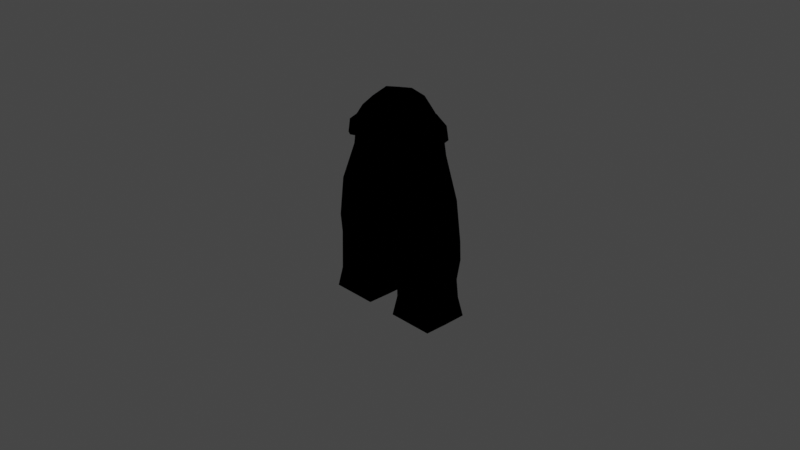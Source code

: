 # Source: notanamonguscharacter.blend  (saved by Blender 2.90.8; exported with 4.5.12 LTS)
import bpy
from mathutils import Matrix  # noqa: F401  (used for matrix-valued properties, if any)

bpy.ops.wm.read_factory_settings(use_empty=True)
scene = bpy.context.scene
scene.name = 'Scene'

# ---- collections
col_collection = bpy.data.collections.new('Collection'); scene.collection.children.link(col_collection)

# ---- materials (node trees are filled in below, after node groups)
mat_red_suite = bpy.data.materials.new('Red_Suite')
mat_red_suite.alpha_threshold = 0.0
mat_red_suite.use_transparent_shadow = False
mat_red_suite.line_color = (0.0, 0.0, 0.0, 1.0)
mat_yellow_goggles = bpy.data.materials.new('Yellow_Goggles')
mat_yellow_goggles.use_transparent_shadow = False
mat_blue_visor = bpy.data.materials.new('Blue_Visor')
mat_blue_visor.use_transparent_shadow = False
mat_black_outline = bpy.data.materials.new('Black_Outline')
mat_black_outline.use_backface_culling = True
mat_black_outline.use_transparent_shadow = False

# ---- material node trees
mat_red_suite.use_nodes = True; mat_red_suite.node_tree.nodes.clear()
_N = mat_red_suite.node_tree.nodes; _L = mat_red_suite.node_tree.links
n0 = _N.new('ShaderNodeOutputMaterial'); n0.name = 'Material Output'; n0.location = (281, 326)
n1 = _N.new('ShaderNodeShaderToRGB'); n1.name = 'Shader to RGB'; n1.location = (-481, 275)
n2 = _N.new('ShaderNodeBsdfDiffuse'); n2.name = 'Diffuse BSDF'; n2.location = (-709, 224)
n2.inputs[0].default_value = (0.7991, 0.7991, 0.7991, 1.0)
n3 = _N.new('ShaderNodeValToRGB'); n3.name = 'ColorRamp'; n3.location = (-212, 329)
n3.color_ramp.interpolation = 'CONSTANT'
while len(n3.color_ramp.elements) > 1: n3.color_ramp.elements.remove(n3.color_ramp.elements[-1])
n3.color_ramp.elements[0].position = 0.0; n3.color_ramp.elements[0].color = (0.09733, 0.0, 0.0003069, 1.0)
_e = n3.color_ramp.elements.new(0.4312); _e.color = (1.0, 0.01843, 0.0, 1.0)
_L.new(n1.outputs[0], n3.inputs[0])
_L.new(n2.outputs[0], n1.inputs[0])
_L.new(n3.outputs[0], n0.inputs[0])
n0.is_active_output = True
mat_yellow_goggles.use_nodes = True; mat_yellow_goggles.node_tree.nodes.clear()
_N = mat_yellow_goggles.node_tree.nodes; _L = mat_yellow_goggles.node_tree.links
n0 = _N.new('ShaderNodeOutputMaterial'); n0.name = 'Material Output'; n0.location = (300, 300)
n1 = _N.new('ShaderNodeShaderToRGB'); n1.name = 'Shader to RGB'; n1.location = (-481, 275)
n2 = _N.new('ShaderNodeBsdfDiffuse'); n2.name = 'Diffuse BSDF'; n2.location = (-709, 224)
n2.inputs[0].default_value = (0.7991, 0.7991, 0.7991, 1.0)
n3 = _N.new('ShaderNodeValToRGB'); n3.name = 'ColorRamp'; n3.location = (-269, 319)
n3.color_ramp.interpolation = 'CONSTANT'
while len(n3.color_ramp.elements) > 1: n3.color_ramp.elements.remove(n3.color_ramp.elements[-1])
n3.color_ramp.elements[0].position = 0.0; n3.color_ramp.elements[0].color = (0.6109, 0.1997, 0.009778, 1.0)
_e = n3.color_ramp.elements.new(0.3152); _e.color = (1.0, 0.7084, 0.0, 1.0)
_L.new(n1.outputs[0], n3.inputs[0])
_L.new(n2.outputs[0], n1.inputs[0])
_L.new(n3.outputs[0], n0.inputs[0])
n0.is_active_output = True
mat_blue_visor.use_nodes = True; mat_blue_visor.node_tree.nodes.clear()
_N = mat_blue_visor.node_tree.nodes; _L = mat_blue_visor.node_tree.links
n0 = _N.new('ShaderNodeBsdfDiffuse'); n0.name = 'Diffuse BSDF'; n0.location = (-709, 224)
n0.inputs[0].default_value = (0.7991, 0.7991, 0.7991, 1.0)
n1 = _N.new('ShaderNodeShaderToRGB'); n1.name = 'Shader to RGB'; n1.location = (-514, 263)
n2 = _N.new('ShaderNodeOutputMaterial'); n2.name = 'Material Output'; n2.location = (434, 343)
n3 = _N.new('ShaderNodeValToRGB'); n3.name = 'ColorRamp'; n3.location = (-281, 319)
n3.color_ramp.interpolation = 'CONSTANT'
while len(n3.color_ramp.elements) > 1: n3.color_ramp.elements.remove(n3.color_ramp.elements[-1])
n3.color_ramp.elements[0].position = 0.0; n3.color_ramp.elements[0].color = (0.02018, 0.05786, 0.09732, 1.0)
_e = n3.color_ramp.elements.new(0.3297); _e.color = (0.0, 1.0, 0.8506, 1.0)
n4 = _N.new('ShaderNodeEeveeSpecular'); n4.name = 'Specular'; n4.location = (100, 313)
n4.width = 229
n4.inputs[2].default_value = 0.0
n4.inputs[6].default_value = 1.0
n4.inputs[7].default_value = 1.0
_L.new(n1.outputs[0], n3.inputs[0])
_L.new(n0.outputs[0], n1.inputs[0])
_L.new(n3.outputs[0], n4.inputs[0])
_L.new(n4.outputs[0], n2.inputs[0])
n2.is_active_output = True
mat_black_outline.use_nodes = True; mat_black_outline.node_tree.nodes.clear()
_N = mat_black_outline.node_tree.nodes; _L = mat_black_outline.node_tree.links
n0 = _N.new('ShaderNodeOutputMaterial'); n0.name = 'Material Output'; n0.location = (300, 300)
n1 = _N.new('ShaderNodeEmission'); n1.name = 'Emission'; n1.location = (10, 300)
n1.inputs[0].default_value = (0.0, 0.0, 0.0, 1.0)
_L.new(n1.outputs[0], n0.inputs[0])
n0.is_active_output = True

# ---- world
world_world = bpy.data.worlds.new('World'); scene.world = world_world
world_world.use_nodes = True; world_world.node_tree.nodes.clear()
_N = world_world.node_tree.nodes; _L = world_world.node_tree.links
n0 = _N.new('ShaderNodeOutputWorld'); n0.name = 'World Output'; n0.location = (300, 300)
n1 = _N.new('ShaderNodeBackground'); n1.name = 'Background'; n1.location = (10, 300)
n1.inputs[0].default_value = (0.05088, 0.05088, 0.05088, 1.0)
_L.new(n1.outputs[0], n0.inputs[0])
n0.is_active_output = True
world_world.color = (0.05088, 0.05088, 0.05088)
world_world.use_sun_shadow = False
world_world.sun_shadow_jitter_overblur = 0.0

# ---- cameras
cam_camera = bpy.data.cameras.new('Camera')
cam_camera.clip_end = 100.0
cam_camera.ortho_scale = 7.314

# ---- lights
light_light = bpy.data.lights.new('Light', 'AREA')
light_light.transmission_factor = 0.0
light_light.energy = 785.4
light_light.shadow_soft_size = 0.1
light_light.shadow_maximum_resolution = 0.045
light_light.use_absolute_resolution = True
light_light.shape = 'RECTANGLE'
light_light.size = 0.1
light_light.size_y = 0.1

# ---- meshes
me_cube = bpy.data.meshes.new('Cube')
me_cube.from_pydata([(2.999, 0.9661, 0.9402), (3.166, 1.166, -0.05984), (3.0, -1.0, 0.9402), (3.166, -1.166, -0.05984), (1.001, 1.034, 0.9401), (0.8345, 1.166, -0.05984), (1.0, -1.0, 0.9402), (0.8345, -1.166, -0.05984), (2.996, 0.8457, 1.949), (1.004, 0.9473, 1.931), (3.0, 1.069, 2.933), (2.991, -0.9563, 2.959), (0.9993, 1.21, 2.947), (1.008, -1.041, 2.921), (3.002, 1.016, 3.933), (3.008, -1.041, 3.921), (1.449, 1.629, 3.948), (1.443, -1.716, 3.964), (2.734, 1.001, 5.938), (2.747, -1.038, 5.95), (1.309, 1.812, 5.942), (1.296, -1.726, 5.93), (1.988, 1.011, 7.943), (1.968, -0.965, 7.93), (0.8984, 1.802, 7.938), (0.9165, -1.146, 7.95), (1.484, 0.7711, 9.94), (1.484, -0.8408, 9.942), (0.8082, 0.7764, 10.54), (0.8068, -0.8325, 10.54), (0.8549, 1.514, 9.478), (0.8744, 1.69, 8.722), (1.866, 1.139, 9.302), (1.984, 1.147, 8.676), (1.873, -1.002, 9.274), (1.995, -1.002, 8.603), (0.8238, -0.9955, 9.854), (0.8372, 1.245, 9.507), (1.735, 0.9305, 9.359), (1.739, -0.9979, 9.455), (0.882, 1.639, 8.631), (1.878, 1.007, 8.547), (1.868, -0.9984, 8.417), (0.8766, -1.0, 8.56), (0.8433, -1.191, 9.55), (0.8719, -1.191, 8.971), (1.736, -1.3, 9.371), (1.864, -1.298, 9.272), (1.979, -1.298, 8.61), (0.8766, -1.3, 8.715), (0.8732, -1.3, 8.924), (0.8408, -1.3, 9.617), (1.769, -1.3, 8.736), (1.642, -1.301, 9.242), (0.8532, -1.307, 9.767), (1.885, -1.303, 8.531), (1.634, -1.191, 8.809), (1.526, -1.19, 9.226), (-2.999, 0.9661, 0.9402), (-3.166, 1.166, -0.05984), (-3.0, -1.0, 0.9402), (-3.166, -1.166, -0.05984), (-1.001, 1.034, 0.9401), (-0.8345, 1.166, -0.05984), (-1.0, -1.0, 0.9402), (-0.8345, -1.166, -0.05984), (-2.996, 0.8457, 1.949), (-1.004, 0.9473, 1.931), (-3.0, 1.069, 2.933), (-2.991, -0.9563, 2.959), (-0.9993, 1.21, 2.947), (-1.008, -1.041, 2.921), (-3.002, 1.016, 3.933), (-3.008, -1.041, 3.921), (-1.449, 1.629, 3.948), (-1.443, -1.716, 3.964), (3.26e-10, 1.27, 2.743), (0.0, -0.9889, 2.748), (2.522e-10, 1.655, 3.938), (0.0, -1.992, 3.934), (-2.734, 1.001, 5.938), (-2.747, -1.038, 5.95), (-1.309, 1.812, 5.942), (-1.296, -1.726, 5.93), (0.0, 1.93, 5.94), (0.0, -1.983, 5.94), (-1.988, 1.011, 7.943), (-1.968, -0.965, 7.93), (-0.8984, 1.802, 7.938), (-0.9165, -1.146, 7.95), (0.0, 1.93, 7.94), (0.0, -1.298, 7.94), (-1.484, 0.7711, 9.94), (-1.484, -0.8408, 9.942), (-0.8082, 0.7764, 10.54), (-0.8068, -0.8325, 10.54), (-4.593e-09, 0.7645, 10.7), (1.199e-09, -0.8305, 10.7), (1.568e-17, 1.752, 8.72), (0.0, 1.563, 9.525), (-0.8549, 1.514, 9.478), (-0.8744, 1.69, 8.722), (-1.866, 1.139, 9.302), (-1.984, 1.147, 8.676), (-1.873, -1.002, 9.274), (-1.995, -1.002, 8.603), (0.0, -1.191, 9.08), (0.0, -1.191, 9.406), (-3.842e-09, 1.311, 9.511), (-0.8238, -0.9955, 9.854), (-0.8372, 1.245, 9.507), (-1.735, 0.9305, 9.359), (-1.739, -0.9979, 9.455), (8.513e-10, -1.003, 9.704), (-0.882, 1.639, 8.631), (-1.878, 1.007, 8.547), (-1.868, -0.9984, 8.417), (0.0, -1.0, 8.61), (0.0, 1.695, 8.65), (-0.8766, -1.0, 8.56), (-0.8433, -1.191, 9.55), (-0.8719, -1.191, 8.971), (-1.736, -1.3, 9.371), (-1.864, -1.298, 9.272), (-1.979, -1.298, 8.61), (-0.8766, -1.3, 8.715), (-0.8732, -1.3, 8.924), (-0.8408, -1.3, 9.617), (0.0, -1.3, 9.595), (0.0, -1.3, 9.442), (0.0, -1.3, 9.06), (-1.769, -1.3, 8.736), (-1.642, -1.301, 9.242), (-0.8532, -1.307, 9.767), (-1.885, -1.303, 8.531), (0.0, -1.3, 8.786), (-1.634, -1.191, 8.809), (-1.526, -1.19, 9.226), (2.995, -0.9782, 1.95), (1.004, -1.02, 1.931), (-2.995, -0.9782, 1.95), (-1.004, -1.02, 1.931), (0.8345, 0.0, -0.05984), (3.186, -0.01696, 0.9402), (1.001, 0.01696, 0.9402), (3.166, 0.0, -0.05984), (1.004, 0.08456, 2.934), (3.386, -0.01236, 3.927), (1.63e-10, 0.1407, 2.745), (3.088, -0.01834, 5.944), (2.196, 0.02312, 7.936), (1.99, 0.07248, 8.639), (1.873, 0.004271, 8.482), (-0.8345, 0.0, -0.05984), (-3.186, -0.01696, 0.9402), (-1.001, 0.01696, 0.9402), (-3.166, 0.0, -0.05984), (-1.004, 0.08456, 2.934), (-3.386, -0.01236, 3.927), (-3.088, -0.01834, 5.944), (-2.196, 0.02312, 7.936), (-1.99, 0.07248, 8.639), (-1.873, 0.004271, 8.482), (3.181, -0.06623, 1.95), (1.004, -0.03647, 1.931), (-1.004, -0.03647, 1.931), (-3.181, -0.06623, 1.95), (-3.181, 0.05633, 2.946), (3.181, 0.05633, 2.946), (1.627, -0.03484, 9.941), (0.8075, -0.02806, 10.77), (-1.697e-09, -0.03301, 10.94), (1.87, 0.06825, 9.288), (1.737, -0.0337, 9.407), (-1.627, -0.03484, 9.941), (-0.8075, -0.02806, 10.77), (-1.87, 0.06825, 9.288), (-1.737, -0.0337, 9.407)], [], [(3, 2, 6, 7), (142, 144, 4, 5), (142, 145, 3, 7), (145, 143, 2, 3), (8, 9, 12, 10), (135, 130, 126, 131, 132, 127, 129, 128, 133, 122, 123, 124, 134, 125), (135, 49, 55, 48, 47, 46, 54, 128, 129, 51, 53, 52, 50, 130), (154, 166, 66, 58), (17, 15, 19, 21), (79, 17, 21, 85), (13, 11, 15, 17), (10, 12, 16, 14), (16, 12, 76, 78), (146, 13, 77, 148), (13, 17, 79, 77), (85, 21, 25, 91), (14, 16, 20, 18), (16, 78, 84, 20), (147, 14, 18, 149), (38, 37, 28, 26), (37, 108, 96, 28), (21, 19, 23, 25), (20, 84, 90, 24), (86, 115, 114, 88), (149, 18, 22, 150), (169, 170, 29, 27), (170, 28, 96, 171), (173, 38, 26, 169), (113, 36, 29, 97), (36, 39, 27, 29), (36, 113, 128, 54), (117, 43, 49, 135), (152, 41, 33, 151), (63, 59, 58, 62), (40, 118, 98, 31), (31, 98, 99, 30), (41, 40, 31, 33), (33, 31, 30, 32), (42, 35, 48, 55), (172, 32, 38, 173), (30, 99, 108, 37), (32, 30, 37, 38), (24, 90, 118, 40), (150, 22, 41, 152), (91, 25, 43, 117), (25, 23, 42, 43), (53, 51, 44, 57), (51, 129, 107, 44), (163, 168, 11, 138), (34, 39, 46, 47), (43, 42, 55, 49), (39, 36, 54, 46), (120, 137, 136, 121), (52, 53, 57, 56), (130, 50, 45, 106), (50, 52, 56, 45), (5, 4, 0, 1), (61, 65, 64, 60), (153, 63, 62, 155), (153, 65, 61, 156), (156, 61, 60, 154), (66, 68, 70, 67), (138, 11, 13, 139), (144, 164, 9, 4), (141, 71, 69, 140), (75, 83, 81, 73), (79, 85, 83, 75), (71, 75, 73, 69), (68, 72, 74, 70), (74, 78, 76, 70), (157, 148, 77, 71), (71, 77, 79, 75), (85, 91, 89, 83), (72, 80, 82, 74), (74, 82, 84, 78), (158, 159, 80, 72), (111, 92, 94, 110), (110, 94, 96, 108), (83, 89, 87, 81), (82, 88, 90, 84), (105, 124, 123, 104, 176, 102, 103, 161), (159, 160, 86, 80), (174, 93, 95, 175), (175, 171, 96, 94), (177, 174, 92, 111), (113, 97, 95, 109), (165, 157, 71, 141), (109, 95, 93, 112), (109, 133, 128, 113), (117, 135, 125, 119), (162, 161, 103, 115), (34, 47, 48, 35, 151, 33, 32, 172), (114, 101, 98, 118), (101, 100, 99, 98), (115, 103, 101, 114), (103, 102, 100, 101), (116, 134, 124, 105), (176, 177, 111, 102), (100, 110, 108, 99), (102, 111, 110, 100), (88, 114, 118, 90), (160, 162, 115, 86), (91, 117, 119, 89), (89, 119, 116, 87), (132, 137, 120, 127), (127, 120, 107, 129), (24, 40, 41, 22), (104, 123, 122, 112), (119, 125, 134, 116), (112, 122, 133, 109), (131, 136, 137, 132), (130, 106, 121, 126), (126, 121, 136, 131), (44, 45, 56, 57), (107, 120, 121, 106), (44, 107, 106, 45), (2, 138, 139, 6), (64, 141, 140, 60), (20, 24, 22, 18), (163, 143, 0, 8), (164, 139, 13, 146), (165, 155, 62, 67), (166, 140, 69, 167), (167, 69, 73, 158), (168, 10, 14, 147), (0, 4, 9, 8), (62, 58, 66, 67), (80, 86, 88, 82), (11, 168, 147, 15), (68, 167, 158, 72), (66, 166, 167, 68), (141, 64, 155, 165), (9, 164, 146, 12), (138, 2, 143, 163), (87, 116, 162, 160), (116, 105, 161, 162), (67, 70, 157, 165), (81, 87, 160, 159), (73, 81, 159, 158), (70, 76, 148, 157), (6, 139, 164, 144), (59, 156, 154, 58), (63, 153, 156, 59), (65, 153, 155, 64), (8, 10, 168, 163), (23, 150, 152, 42), (42, 152, 151, 35), (19, 149, 150, 23), (15, 147, 149, 19), (12, 146, 148, 76), (60, 140, 166, 154), (1, 0, 143, 145), (5, 1, 145, 142), (7, 6, 144, 142), (104, 112, 177, 176), (112, 93, 174, 177), (95, 97, 171, 175), (92, 174, 175, 94), (34, 172, 173, 39), (39, 173, 169, 27), (29, 170, 171, 97), (26, 28, 170, 169)])
me_cube.polygons.foreach_set('use_smooth', [True] * 162)
me_cube.polygons.foreach_set('material_index', [0, 0, 0, 0, 0, 1, 1, 0, 0, 0, 0, 0, 0, 0, 0, 0, 0, 0, 0, 0, 0, 0, 0, 0, 0, 0, 0, 0, 0, 0, 1, 1, 1, 0, 1, 1, 1, 1, 1, 1, 1, 1, 0, 0, 0, 0, 1, 1, 0, 1, 1, 1, 2, 1, 1, 1, 0, 0, 0, 0, 0, 0, 0, 0, 0, 0, 0, 0, 0, 0, 0, 0, 0, 0, 0, 0, 0, 0, 0, 0, 1, 0, 0, 0, 0, 0, 0, 0, 1, 1, 1, 1, 1, 1, 1, 1, 1, 1, 1, 1, 0, 0, 0, 0, 1, 1, 0, 1, 1, 1, 1, 1, 1, 2, 2, 2, 0, 0, 0, 0, 0, 0, 0, 0, 0, 0, 0, 0, 0, 0, 0, 0, 0, 0, 0, 1, 0, 0, 0, 0, 0, 0, 0, 0, 0, 0, 1, 0, 0, 0, 0, 0, 0, 0, 1, 0, 0, 0, 1, 0, 0, 0])
_uv = me_cube.uv_layers.new(name='UVMap')
_uv.uv.foreach_set('vector', [0.375, 0.75, 0.625, 0.75, 0.625, 1.0, 0.375, 1.0, 0.375, 0.125, 0.625, 0.125, 0.625, 0.25, 0.375, 0.25, 0.125, 0.625, 0.375, 0.625, 0.375, 0.75, 0.125, 0.75, 0.375, 0.625, 0.625, 0.625, 0.625, 0.75, 0.375, 0.75, 0.625, 0.5, 0.625, 0.25, 0.625, 0.25, 0.625, 0.5, 0.625, 1.0, 0.625, 1.0, 0.625, 1.0, 0.625, 0.7653, 0.625, 0.7661, 0.625, 1.0, 0.625, 1.0, 0.625, 1.0, 0.625, 1.0, 0.625, 0.75, 0.625, 0.75, 0.625, 0.75, 0.625, 0.75, 0.625, 1.0, 0.625, 1.0, 0.625, 1.0, 0.625, 0.75, 0.625, 0.75, 0.625, 0.75, 0.625, 0.75, 0.625, 1.0, 0.625, 1.0, 0.625, 1.0, 0.625, 1.0, 0.625, 0.7661, 0.625, 0.7653, 0.625, 1.0, 0.625, 1.0, 0.625, 0.625, 0.625, 0.625, 0.625, 0.5, 0.625, 0.5, 0.625, 1.0, 0.625, 0.75, 0.625, 0.75, 0.625, 1.0, 0.625, 1.0, 0.625, 1.0, 0.625, 1.0, 0.625, 1.0, 0.625, 1.0, 0.625, 0.75, 0.625, 0.75, 0.625, 1.0, 0.625, 0.5, 0.625, 0.25, 0.625, 0.25, 0.625, 0.5, 0.625, 0.25, 0.625, 0.25, 0.625, 0.25, 0.625, 0.25, 0.625, 0.125, 0.625, 0.0, 0.625, 0.0, 0.625, 0.125, 0.625, 1.0, 0.625, 1.0, 0.625, 1.0, 0.625, 1.0, 0.625, 1.0, 0.625, 1.0, 0.625, 1.0, 0.625, 1.0, 0.625, 0.5, 0.625, 0.25, 0.625, 0.25, 0.625, 0.5, 0.625, 0.25, 0.625, 0.25, 0.625, 0.25, 0.625, 0.25, 0.625, 0.625, 0.625, 0.5, 0.625, 0.5, 0.625, 0.625, 0.625, 0.5, 0.625, 0.25, 0.625, 0.25, 0.625, 0.5, 0.625, 0.25, 0.625, 0.25, 0.625, 0.25, 0.625, 0.25, 0.625, 1.0, 0.625, 0.75, 0.625, 0.75, 0.625, 1.0, 0.625, 0.25, 0.625, 0.25, 0.625, 0.25, 0.625, 0.25, 0.625, 0.5, 0.625, 0.5, 0.625, 0.25, 0.625, 0.25, 0.625, 0.625, 0.625, 0.5, 0.625, 0.5, 0.625, 0.625, 0.625, 0.625, 0.875, 0.625, 0.875, 0.75, 0.625, 0.75, 0.875, 0.625, 0.875, 0.5, 0.875, 0.5, 0.875, 0.625, 0.625, 0.625, 0.625, 0.5, 0.625, 0.5, 0.625, 0.625, 0.625, 1.0, 0.625, 1.0, 0.625, 1.0, 0.625, 1.0, 0.625, 1.0, 0.625, 0.75, 0.625, 0.75, 0.625, 1.0, 0.625, 1.0, 0.625, 1.0, 0.625, 1.0, 0.625, 1.0, 0.625, 1.0, 0.625, 1.0, 0.625, 1.0, 0.625, 1.0, 0.625, 0.625, 0.625, 0.5, 0.625, 0.5, 0.625, 0.625, 0.375, 0.25, 0.375, 0.5, 0.625, 0.5, 0.625, 0.25, 0.625, 0.25, 0.625, 0.25, 0.625, 0.25, 0.625, 0.25, 0.625, 0.25, 0.625, 0.25, 0.625, 0.25, 0.625, 0.25, 0.625, 0.5, 0.625, 0.25, 0.625, 0.25, 0.625, 0.5, 0.625, 0.5, 0.625, 0.25, 0.625, 0.25, 0.625, 0.5, 0.625, 0.75, 0.625, 0.75, 0.625, 0.75, 0.625, 0.75, 0.625, 0.625, 0.625, 0.5, 0.625, 0.5, 0.625, 0.625, 0.625, 0.25, 0.625, 0.25, 0.625, 0.25, 0.625, 0.25, 0.625, 0.5, 0.625, 0.25, 0.625, 0.25, 0.625, 0.5, 0.625, 0.25, 0.625, 0.25, 0.625, 0.25, 0.625, 0.25, 0.625, 0.625, 0.625, 0.5, 0.625, 0.5, 0.625, 0.625, 0.625, 1.0, 0.625, 1.0, 0.625, 1.0, 0.625, 1.0, 0.625, 1.0, 0.625, 0.75, 0.625, 0.75, 0.625, 1.0, 0.625, 0.7661, 0.625, 1.0, 0.625, 1.0, 0.625, 0.7661, 0.625, 1.0, 0.625, 1.0, 0.625, 1.0, 0.625, 1.0, 0.625, 0.625, 0.625, 0.625, 0.625, 0.75, 0.625, 0.75, 0.625, 0.75, 0.625, 0.75, 0.625, 0.75, 0.625, 0.75, 0.625, 1.0, 0.625, 0.75, 0.625, 0.75, 0.625, 1.0, 0.625, 0.75, 0.625, 1.0, 0.625, 1.0, 0.625, 0.75, 0.625, 1.0, 0.625, 0.7661, 0.625, 0.7653, 0.625, 1.0, 0.625, 0.7653, 0.625, 0.7661, 0.625, 0.7661, 0.625, 0.7653, 0.625, 1.0, 0.625, 1.0, 0.625, 1.0, 0.625, 1.0, 0.625, 1.0, 0.625, 0.7653, 0.625, 0.7653, 0.625, 1.0, 0.375, 0.25, 0.625, 0.25, 0.625, 0.5, 0.375, 0.5, 0.375, 0.75, 0.375, 1.0, 0.625, 1.0, 0.625, 0.75, 0.375, 0.125, 0.375, 0.25, 0.625, 0.25, 0.625, 0.125, 0.125, 0.625, 0.125, 0.75, 0.375, 0.75, 0.375, 0.625, 0.375, 0.625, 0.375, 0.75, 0.625, 0.75, 0.625, 0.625, 0.625, 0.5, 0.625, 0.5, 0.625, 0.25, 0.625, 0.25, 0.625, 0.75, 0.625, 0.75, 0.625, 1.0, 0.625, 1.0, 0.625, 0.125, 0.625, 0.125, 0.625, 0.25, 0.625, 0.25, 0.625, 1.0, 0.625, 1.0, 0.625, 0.75, 0.625, 0.75, 0.625, 1.0, 0.625, 1.0, 0.625, 0.75, 0.625, 0.75, 0.625, 1.0, 0.625, 1.0, 0.625, 1.0, 0.625, 1.0, 0.625, 1.0, 0.625, 1.0, 0.625, 0.75, 0.625, 0.75, 0.625, 0.5, 0.625, 0.5, 0.625, 0.25, 0.625, 0.25, 0.625, 0.25, 0.625, 0.25, 0.625, 0.25, 0.625, 0.25, 0.625, 0.125, 0.625, 0.125, 0.625, 0.0, 0.625, 0.0, 0.625, 1.0, 0.625, 1.0, 0.625, 1.0, 0.625, 1.0, 0.625, 1.0, 0.625, 1.0, 0.625, 1.0, 0.625, 1.0, 0.625, 0.5, 0.625, 0.5, 0.625, 0.25, 0.625, 0.25, 0.625, 0.25, 0.625, 0.25, 0.625, 0.25, 0.625, 0.25, 0.625, 0.625, 0.625, 0.625, 0.625, 0.5, 0.625, 0.5, 0.625, 0.5, 0.625, 0.5, 0.625, 0.25, 0.625, 0.25, 0.625, 0.25, 0.625, 0.25, 0.625, 0.25, 0.625, 0.25, 0.625, 1.0, 0.625, 1.0, 0.625, 0.75, 0.625, 0.75, 0.625, 0.25, 0.625, 0.25, 0.625, 0.25, 0.625, 0.25, 0.625, 0.75, 0.625, 0.75, 0.625, 0.75, 0.625, 0.75, 0.625, 0.625, 0.625, 0.5, 0.625, 0.5, 0.625, 0.625, 0.625, 0.625, 0.625, 0.625, 0.625, 0.5, 0.625, 0.5, 0.625, 0.625, 0.625, 0.75, 0.875, 0.75, 0.875, 0.625, 0.875, 0.625, 0.875, 0.625, 0.875, 0.5, 0.875, 0.5, 0.625, 0.625, 0.625, 0.625, 0.625, 0.5, 0.625, 0.5, 0.625, 1.0, 0.625, 1.0, 0.625, 1.0, 0.625, 1.0, 0.625, 0.125, 0.625, 0.125, 0.625, 0.0, 0.625, 0.0, 0.625, 1.0, 0.625, 1.0, 0.625, 0.75, 0.625, 0.75, 0.625, 1.0, 0.625, 1.0, 0.625, 1.0, 0.625, 1.0, 0.625, 1.0, 0.625, 1.0, 0.625, 1.0, 0.625, 1.0, 0.625, 0.625, 0.625, 0.625, 0.625, 0.5, 0.625, 0.5, 0.625, 0.75, 0.625, 0.75, 0.625, 0.75, 0.625, 0.75, 0.625, 0.625, 0.625, 0.5, 0.625, 0.5, 0.625, 0.625, 0.625, 0.25, 0.625, 0.25, 0.625, 0.25, 0.625, 0.25, 0.625, 0.25, 0.625, 0.25, 0.625, 0.25, 0.625, 0.25, 0.625, 0.5, 0.625, 0.5, 0.625, 0.25, 0.625, 0.25, 0.625, 0.5, 0.625, 0.5, 0.625, 0.25, 0.625, 0.25, 0.625, 0.75, 0.625, 0.75, 0.625, 0.75, 0.625, 0.75, 0.625, 0.625, 0.625, 0.625, 0.625, 0.5, 0.625, 0.5, 0.625, 0.25, 0.625, 0.25, 0.625, 0.25, 0.625, 0.25, 0.625, 0.5, 0.625, 0.5, 0.625, 0.25, 0.625, 0.25, 0.625, 0.25, 0.625, 0.25, 0.625, 0.25, 0.625, 0.25, 0.625, 0.625, 0.625, 0.625, 0.625, 0.5, 0.625, 0.5, 0.625, 1.0, 0.625, 1.0, 0.625, 1.0, 0.625, 1.0, 0.625, 1.0, 0.625, 1.0, 0.625, 0.75, 0.625, 0.75, 0.625, 0.7661, 0.625, 0.7661, 0.625, 1.0, 0.625, 1.0, 0.625, 1.0, 0.625, 1.0, 0.625, 1.0, 0.625, 1.0, 0.625, 0.25, 0.625, 0.25, 0.625, 0.5, 0.625, 0.5, 0.625, 0.75, 0.625, 0.75, 0.625, 0.75, 0.625, 0.75, 0.625, 1.0, 0.625, 1.0, 0.625, 0.75, 0.625, 0.75, 0.625, 0.75, 0.625, 0.75, 0.625, 1.0, 0.625, 1.0, 0.625, 0.7653, 0.625, 0.7653, 0.625, 0.7661, 0.625, 0.7661, 0.625, 1.0, 0.625, 1.0, 0.625, 1.0, 0.625, 1.0, 0.625, 1.0, 0.625, 1.0, 0.625, 0.7653, 0.625, 0.7653, 0.625, 1.0, 0.625, 1.0, 0.625, 0.7653, 0.625, 0.7661, 0.625, 1.0, 0.625, 1.0, 0.625, 1.0, 0.625, 1.0, 0.625, 1.0, 0.625, 1.0, 0.625, 1.0, 0.625, 1.0, 0.625, 0.75, 0.625, 0.75, 0.625, 1.0, 0.625, 1.0, 0.625, 1.0, 0.625, 1.0, 0.625, 0.75, 0.625, 0.75, 0.625, 0.25, 0.625, 0.25, 0.625, 0.5, 0.625, 0.5, 0.625, 0.625, 0.625, 0.625, 0.625, 0.5, 0.625, 0.5, 0.625, 0.125, 0.625, 0.0, 0.625, 0.0, 0.625, 0.125, 0.625, 0.125, 0.625, 0.125, 0.625, 0.25, 0.625, 0.25, 0.625, 0.625, 0.625, 0.75, 0.625, 0.75, 0.625, 0.625, 0.625, 0.625, 0.625, 0.75, 0.625, 0.75, 0.625, 0.625, 0.625, 0.625, 0.625, 0.5, 0.625, 0.5, 0.625, 0.625, 0.625, 0.5, 0.625, 0.25, 0.625, 0.25, 0.625, 0.5, 0.625, 0.25, 0.625, 0.5, 0.625, 0.5, 0.625, 0.25, 0.625, 0.5, 0.625, 0.5, 0.625, 0.25, 0.625, 0.25, 0.625, 0.75, 0.625, 0.625, 0.625, 0.625, 0.625, 0.75, 0.625, 0.5, 0.625, 0.625, 0.625, 0.625, 0.625, 0.5, 0.625, 0.5, 0.625, 0.625, 0.625, 0.625, 0.625, 0.5, 0.625, 0.0, 0.625, 0.0, 0.625, 0.125, 0.625, 0.125, 0.625, 0.25, 0.625, 0.125, 0.625, 0.125, 0.625, 0.25, 0.625, 0.75, 0.625, 0.75, 0.625, 0.625, 0.625, 0.625, 0.625, 0.75, 0.625, 0.75, 0.625, 0.625, 0.625, 0.625, 0.625, 0.75, 0.625, 0.75, 0.625, 0.625, 0.625, 0.625, 0.625, 0.25, 0.625, 0.25, 0.625, 0.125, 0.625, 0.125, 0.625, 0.75, 0.625, 0.75, 0.625, 0.625, 0.625, 0.625, 0.625, 0.75, 0.625, 0.75, 0.625, 0.625, 0.625, 0.625, 0.625, 0.25, 0.625, 0.25, 0.625, 0.125, 0.625, 0.125, 0.625, 0.0, 0.625, 0.0, 0.625, 0.125, 0.625, 0.125, 0.375, 0.5, 0.375, 0.625, 0.625, 0.625, 0.625, 0.5, 0.125, 0.5, 0.125, 0.625, 0.375, 0.625, 0.375, 0.5, 0.375, 0.0, 0.375, 0.125, 0.625, 0.125, 0.625, 0.0, 0.625, 0.5, 0.625, 0.5, 0.625, 0.625, 0.625, 0.625, 0.625, 0.75, 0.625, 0.625, 0.625, 0.625, 0.625, 0.75, 0.625, 0.75, 0.625, 0.625, 0.625, 0.625, 0.625, 0.75, 0.625, 0.75, 0.625, 0.625, 0.625, 0.625, 0.625, 0.75, 0.625, 0.75, 0.625, 0.625, 0.625, 0.625, 0.625, 0.75, 0.625, 0.25, 0.625, 0.125, 0.625, 0.125, 0.625, 0.25, 0.625, 0.75, 0.625, 0.75, 0.625, 0.625, 0.625, 0.625, 0.375, 0.5, 0.625, 0.5, 0.625, 0.625, 0.375, 0.625, 0.125, 0.5, 0.375, 0.5, 0.375, 0.625, 0.125, 0.625, 0.375, 0.0, 0.625, 0.0, 0.625, 0.125, 0.375, 0.125, 0.625, 0.75, 0.625, 0.75, 0.625, 0.625, 0.625, 0.625, 0.625, 0.75, 0.625, 0.75, 0.625, 0.625, 0.625, 0.625, 0.875, 0.75, 0.875, 0.75, 0.875, 0.625, 0.875, 0.625, 0.625, 0.5, 0.625, 0.625, 0.875, 0.625, 0.875, 0.5, 0.625, 0.75, 0.625, 0.625, 0.625, 0.625, 0.625, 0.75, 0.625, 0.75, 0.625, 0.625, 0.625, 0.625, 0.625, 0.75, 0.875, 0.75, 0.875, 0.625, 0.875, 0.625, 0.875, 0.75, 0.625, 0.5, 0.875, 0.5, 0.875, 0.625, 0.625, 0.625])
me_cube.materials.append(mat_red_suite)
me_cube.materials.append(mat_yellow_goggles)
me_cube.materials.append(mat_blue_visor)
me_cube.materials.append(mat_black_outline)
me_cube.use_remesh_preserve_volume = False
me_cube.use_remesh_preserve_attributes = False
me_cube.use_mirror_vertex_groups = False
me_cube.update()

# ---- objects
ob_cube = bpy.data.objects.new('Cube', me_cube)
ob_light = bpy.data.objects.new('Light', light_light)
ob_camera = bpy.data.objects.new('Camera', cam_camera)

# ---- transforms, parenting, visibility, modifiers, constraints
ob_cube.location = (0.0, 0.0, 0.0)
ob_cube.scale = (0.2127, 0.2127, 0.2127)
ob_cube.lock_rotations_4d = False
ob_cube.empty_display_type = 'ARROWS'
ob_cube.lineart.crease_threshold = 0.0
_m = ob_cube.modifiers.new('Solidify', 'SOLIDIFY')
_m.thickness = 0.1
_m.offset = 0.0
_m.material_offset = 4
_m.use_rim = False
_m.use_quality_normals = True
_m.use_flip_normals = True
ob_light.location = (3.408, -1.98, 4.817)
ob_light.rotation_euler = (0.6503, 0.05522, 0.9676)
ob_light.lock_rotations_4d = False
ob_light.empty_display_type = 'ARROWS'
ob_light.color = (0.0, 0.0, 0.0, 0.0)
ob_light.lineart.crease_threshold = 0.0
ob_camera.location = (7.359, -6.926, 5.888)
ob_camera.rotation_euler = (1.109, 0.0, 0.8149)
ob_camera.lock_rotations_4d = False
ob_camera.empty_display_type = 'ARROWS'
ob_camera.color = (0.0, 0.0, 0.0, 0.0)
ob_camera.display_type = 'WIRE'
ob_camera.lineart.crease_threshold = 0.0

# ---- collection membership
col_collection.objects.link(ob_cube)
col_collection.objects.link(ob_light)
col_collection.objects.link(ob_camera)

# ---- scene / render settings (as saved in the file)
scene.camera = ob_camera
scene.frame_start = 1; scene.frame_end = 250; scene.frame_set(1)
scene.render.engine = 'BLENDER_EEVEE_NEXT'
scene.render.use_freestyle = True
scene.cycles.use_denoising = False
scene.cycles.samples = 128
scene.cycles.sampling_pattern = 'TABULATED_SOBOL'
scene.cycles.use_adaptive_sampling = False
scene.cycles.use_light_tree = False
scene.view_settings.view_transform = 'Filmic'
bpy.context.view_layer.update()
